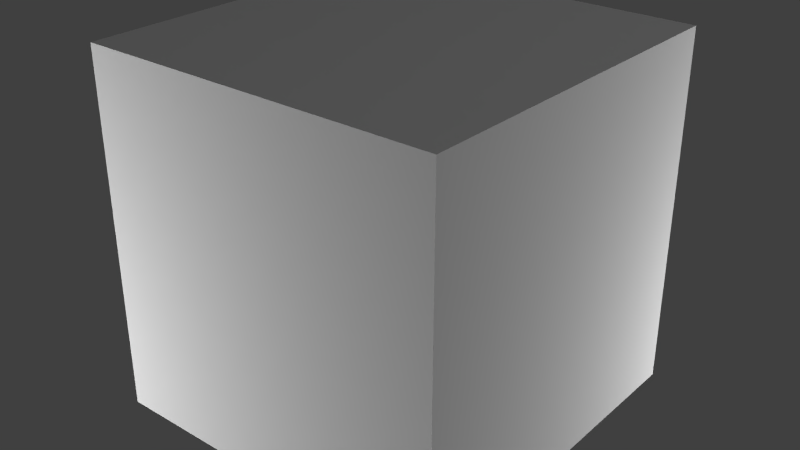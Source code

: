 # Source: LedSwitch.blend  (saved by Blender 2.67.0; exported with 4.5.12 LTS)
import bpy
from mathutils import Matrix  # noqa: F401  (used for matrix-valued properties, if any)

bpy.ops.wm.read_factory_settings(use_empty=True)
scene = bpy.context.scene
scene.name = 'Scene'

# ---- collections
col_collection_1 = bpy.data.collections.new('Collection 1'); scene.collection.children.link(col_collection_1)

# ---- materials (node trees are filled in below, after node groups)
mat_material = bpy.data.materials.new('Material')
mat_material.alpha_threshold = 0.0
mat_material.use_transparent_shadow = False
mat_material.roughness = 0.5
mat_material.line_color = (0.0, 0.0, 0.0, 1.0)

# ---- material node trees

# ---- world
world_world = bpy.data.worlds.new('World'); scene.world = world_world
world_world.color = (0.05088, 0.05088, 0.05088)
world_world.use_sun_shadow = False
world_world.sun_shadow_jitter_overblur = 0.0
world_world.cycles.sampling_method = 'MANUAL'
world_world.cycles.sample_map_resolution = 256

# ---- lights
light_point_001 = bpy.data.lights.new('Point.001', 'POINT')
light_point_001.transmission_factor = 0.0
light_point_001.energy = 100.0
light_point_001.shadow_buffer_clip_start = 0.5
light_point_001.shadow_soft_size = 0.1
light_point_001.shadow_maximum_resolution = 0.006
light_point_001.use_absolute_resolution = True
light_point_001.cycles.use_multiple_importance_sampling = False
light_point = bpy.data.lights.new('Point', 'POINT')
light_point.transmission_factor = 0.0
light_point.energy = 100.0
light_point.shadow_buffer_clip_start = 0.5
light_point.shadow_soft_size = 0.1
light_point.shadow_maximum_resolution = 0.006
light_point.use_absolute_resolution = True
light_point.cycles.use_multiple_importance_sampling = False
light_lamp = bpy.data.lights.new('Lamp', 'POINT')
light_lamp.transmission_factor = 0.0
light_lamp.cutoff_distance = 30.0
light_lamp.energy = 100.0
light_lamp.shadow_buffer_clip_start = 1.001
light_lamp.shadow_soft_size = 0.1
light_lamp.shadow_maximum_resolution = 0.006
light_lamp.use_absolute_resolution = True
light_lamp.cycles.use_multiple_importance_sampling = False

# ---- meshes
me_led = bpy.data.meshes.new('led')
me_led.from_pydata([(-0.03125, -0.03125, 0.1875), (-0.03125, 0.03125, 0.1875), (0.03125, 0.03125, 0.1875), (0.03125, -0.03125, 0.1875)], [], [(0, 3, 2, 1)])
_uv = me_led.uv_layers.new(name='UVMap')
_uv.uv.foreach_set('vector', [0.75, 0.0, 1.0, 0.0, 1.0, 0.25, 0.75, 0.25])
me_led.use_remesh_preserve_volume = False
me_led.use_remesh_preserve_attributes = False
me_led.use_mirror_vertex_groups = False
me_led.update()
me_button = bpy.data.meshes.new('button')
me_button.from_pydata([(-0.0625, -0.0625, 0.1875), (-0.0625, 0.0625, 0.1875), (0.0625, 0.0625, 0.1875), (0.0625, -0.0625, 0.1875), (-0.0625, -0.0625, 0.125), (-0.0625, 0.0625, 0.125), (0.0625, 0.0625, 0.125), (0.0625, -0.0625, 0.125)], [], [(7, 3, 0, 4), (6, 2, 3, 7), (5, 1, 2, 6), (4, 0, 1, 5), (0, 3, 2, 1)])
_uv = me_button.uv_layers.new(name='UVMap')
_uv.uv.foreach_set('vector', [0.375, 0.0625, 0.375, 0.125, 0.25, 0.125, 0.25, 0.0625, 0.4375, 0.25, 0.375, 0.25, 0.375, 0.125, 0.4375, 0.125, 0.25, 0.3125, 0.25, 0.25, 0.375, 0.25, 0.375, 0.3125, 0.1875, 0.125, 0.25, 0.125, 0.25, 0.25, 0.1875, 0.25, 0.25, 0.125, 0.375, 0.125, 0.375, 0.25, 0.25, 0.25])
me_button.use_remesh_preserve_volume = False
me_button.use_remesh_preserve_attributes = False
me_button.use_mirror_vertex_groups = False
me_button.update()
me_halo = bpy.data.meshes.new('halo')
me_halo.from_pydata([(0.1875, -0.1875, 0.005), (-0.1875, -0.1875, 0.005), (0.1875, 0.1875, 0.005), (-0.1875, 0.1875, 0.005)], [], [(1, 0, 2, 3)])
_uv = me_halo.uv_layers.new(name='UVMap')
_uv.uv.foreach_set('vector', [0.0, 0.0, 1.0, 0.0, 1.0, 1.0, 0.0, 1.0])
me_halo.use_remesh_preserve_volume = False
me_halo.use_remesh_preserve_attributes = False
me_halo.use_mirror_vertex_groups = False
me_halo.update()
me_main = bpy.data.meshes.new('main')
me_main.from_pydata([(-0.1875, -0.1875, 0.0625), (-0.1875, 0.1875, 0.0625), (0.1875, 0.1875, 0.0625), (0.1875, -0.1875, 0.0625), (-0.1875, -0.1875, 0.125), (-0.1875, 0.1875, 0.125), (0.1875, 0.1875, 0.125), (0.1875, -0.1875, 0.125)], [], [(4, 5, 1, 0), (6, 7, 3, 2), (7, 4, 0, 3), (0, 1, 2, 3), (7, 6, 5, 4), (1, 5, 6, 2)])
_uv = me_main.uv_layers.new(name='UVMap')
_uv.uv.foreach_set('vector', [0.125, 0.5, 0.125, 0.875, 0.0625, 0.875, 0.0625, 0.5, 0.5, 0.875, 0.5, 0.5, 0.5625, 0.5, 0.5625, 0.875, 0.5, 0.5, 0.125, 0.5, 0.125, 0.4375, 0.5, 0.4375, 0.8125, 0.1875, 0.75, 0.1875, 0.75, 0.25, 0.8125, 0.25, 0.5, 0.5, 0.5, 0.875, 0.125, 0.875, 0.125, 0.5, 0.125, 0.9375, 0.125, 0.875, 0.5, 0.875, 0.5, 0.9375])
me_main.use_remesh_preserve_volume = False
me_main.use_remesh_preserve_attributes = False
me_main.use_mirror_vertex_groups = False
me_main.update()
me_cube = bpy.data.meshes.new('Cube')
me_cube.from_pydata([(0.5, 0.5, 0.0), (0.5, -0.5, 0.0), (-0.5, -0.5, 0.0), (-0.5, 0.5, 0.0), (0.5, 0.5, 1.0), (0.5, -0.5, 1.0), (-0.5, -0.5, 1.0), (-0.5, 0.5, 1.0)], [], [(0, 1, 2, 3), (4, 7, 6, 5), (0, 4, 5, 1), (1, 5, 6, 2), (2, 6, 7, 3), (4, 0, 3, 7)])
me_cube.materials.append(mat_material)
me_cube.use_remesh_preserve_volume = False
me_cube.use_remesh_preserve_attributes = False
me_cube.use_mirror_vertex_groups = False
me_cube.update()

# ---- objects
ob_point_001 = bpy.data.objects.new('Point.001', light_point_001)
ob_point = bpy.data.objects.new('Point', light_point)
ob_led = bpy.data.objects.new('led', me_led)
ob_button = bpy.data.objects.new('button', me_button)
ob_halo = bpy.data.objects.new('halo', me_halo)
ob_main = bpy.data.objects.new('main', me_main)
ob_minecraft_block = bpy.data.objects.new('Minecraft Block', me_cube)
ob_lamp = bpy.data.objects.new('Lamp', light_lamp)

# ---- transforms, parenting, visibility, modifiers, constraints
ob_point_001.location = (1.0, 1.562, 0.0)
ob_point_001.lineart.crease_threshold = 0.0
ob_point.location = (-1.5, -1.562, 0.0)
ob_point.lineart.crease_threshold = 0.0
ob_led.location = (0.0, 0.0, -0.0615)
ob_led.rotation_euler = (0.0, -0.0, -1.571)
ob_led.lineart.crease_threshold = 0.0
ob_button.location = (0.0, 0.0, -0.0625)
ob_button.rotation_euler = (0.0, -0.0, -1.571)
ob_button.lineart.crease_threshold = 0.0
ob_halo.location = (0.0, 0.0, 0.125)
ob_halo.rotation_euler = (0.0, -0.0, -0.7854)
ob_halo.scale = (0.7, 0.7, 0.7)
ob_halo.lineart.crease_threshold = 0.0
ob_main.location = (0.0, 0.0, -0.0625)
ob_main.rotation_euler = (0.0, -0.0, -1.571)
ob_main.lineart.crease_threshold = 0.0
ob_minecraft_block.location = (0.0, 0.0, 0.0)
ob_minecraft_block.lock_location = (True, True, True)
ob_minecraft_block.lock_rotation = (True, True, True)
ob_minecraft_block.lock_rotations_4d = False
ob_minecraft_block.lock_scale = (True, True, True)
ob_minecraft_block.empty_display_type = 'ARROWS'
ob_minecraft_block.display_type = 'WIRE'
ob_minecraft_block.lineart.crease_threshold = 0.0
ob_lamp.location = (4.076, 1.005, 5.904)
ob_lamp.rotation_euler = (0.6503, 0.05522, 1.866)
ob_lamp.lock_rotations_4d = False
ob_lamp.empty_display_type = 'ARROWS'
ob_lamp.color = (0.0, 0.0, 0.0, 0.0)
ob_lamp.hide_viewport = True
ob_lamp.lineart.crease_threshold = 0.0

# ---- collection membership
col_collection_1.objects.link(ob_point_001)
col_collection_1.objects.link(ob_point)
col_collection_1.objects.link(ob_led)
col_collection_1.objects.link(ob_button)
col_collection_1.objects.link(ob_halo)
col_collection_1.objects.link(ob_main)
col_collection_1.objects.link(ob_minecraft_block)
col_collection_1.objects.link(ob_lamp)

# ---- scene / render settings (as saved in the file)
scene.frame_start = 1; scene.frame_end = 250; scene.frame_set(1)
scene.render.engine = 'BLENDER_EEVEE_NEXT'
scene.render.image_settings.color_mode = 'RGB'
scene.render.image_settings.compression = 90
scene.render.resolution_percentage = 50
scene.render.dither_intensity = 0.0
scene.render.bake_margin = 2
scene.cycles.use_denoising = False
scene.cycles.samples = 10
scene.cycles.sampling_pattern = 'TABULATED_SOBOL'
scene.cycles.light_sampling_threshold = 0.0
scene.cycles.use_adaptive_sampling = False
scene.cycles.use_light_tree = False
scene.cycles.blur_glossy = 0.0
scene.cycles.volume_bounces = 1
scene.cycles.pixel_filter_type = 'GAUSSIAN'
scene.cycles.sample_clamp_indirect = 0.0
scene.view_settings.view_transform = 'Standard'
bpy.context.view_layer.update()

# ---- added for rendering (the .blend has no active camera): camera
cam_auto = bpy.data.cameras.new('AutoCamera')
cam_auto.lens = 50.0
cam_auto.sensor_width = 36.0
cam_auto.clip_end = 1000.0
ob_auto_camera = bpy.data.objects.new('AutoCamera', cam_auto)
scene.collection.objects.link(ob_auto_camera)
ob_auto_camera.location = (1.60254, -1.92304, 1.78203)
ob_auto_camera.rotation_euler = (1.09748, -7.21219e-08, 0.694738)
scene.camera = ob_auto_camera
bpy.context.view_layer.update()
